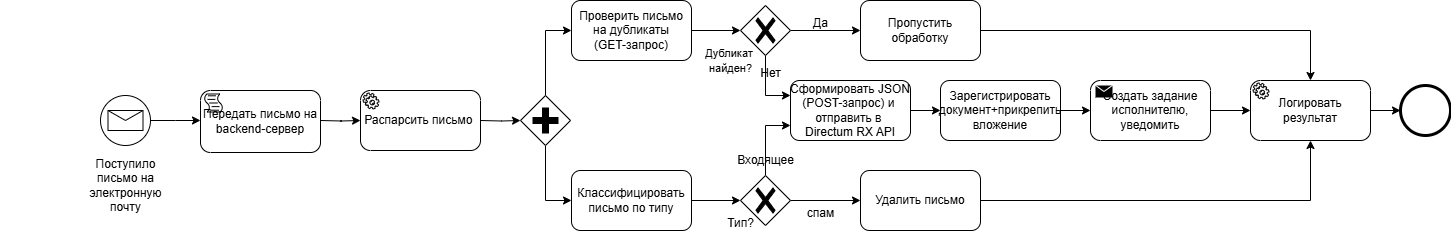

The diagram above was exported from draw.io. Its source (the exported page's mxGraphModel, read from the mxfile embedded in the PNG):
<mxGraphModel dx="3080" dy="788" grid="1" gridSize="10" guides="1" tooltips="1" connect="1" arrows="1" fold="1" page="1" pageScale="1" pageWidth="1654" pageHeight="1169" math="0" shadow="0">
  <root>
    <mxCell id="0" />
    <mxCell id="1" parent="0" />
    <mxCell id="uPNVgdM4NZMy6NxIwCiw-46" style="edgeStyle=orthogonalEdgeStyle;rounded=0;orthogonalLoop=1;jettySize=auto;html=1;exitX=1;exitY=0.5;exitDx=0;exitDy=0;exitPerimeter=0;entryX=0;entryY=0.5;entryDx=0;entryDy=0;" edge="1" parent="1" source="uPNVgdM4NZMy6NxIwCiw-21">
      <mxGeometry relative="1" as="geometry">
        <mxPoint x="140" y="310" as="targetPoint" />
      </mxGeometry>
    </mxCell>
    <mxCell id="uPNVgdM4NZMy6NxIwCiw-21" value="" style="points=[[0.145,0.145,0],[0.5,0,0],[0.855,0.145,0],[1,0.5,0],[0.855,0.855,0],[0.5,1,0],[0.145,0.855,0],[0,0.5,0]];shape=mxgraph.bpmn.event;html=1;verticalLabelPosition=bottom;labelBackgroundColor=#ffffff;verticalAlign=top;align=center;perimeter=ellipsePerimeter;outlineConnect=0;outline=standard;symbol=message;flipV=0;aspect=fixed;" vertex="1" parent="1">
      <mxGeometry x="40" y="285" width="50" height="50" as="geometry" />
    </mxCell>
    <mxCell id="uPNVgdM4NZMy6NxIwCiw-22" value="&lt;span style=&quot;text-wrap-mode: wrap;&quot;&gt;Поступило письмо на электронную почту&lt;/span&gt;" style="text;html=1;align=center;verticalAlign=middle;resizable=0;points=[];autosize=1;strokeColor=none;fillColor=none;" vertex="1" parent="1">
      <mxGeometry x="-60" y="360" width="250" height="30" as="geometry" />
    </mxCell>
    <mxCell id="uPNVgdM4NZMy6NxIwCiw-53" value="" style="edgeStyle=orthogonalEdgeStyle;rounded=0;orthogonalLoop=1;jettySize=auto;html=1;" edge="1" parent="1" source="uPNVgdM4NZMy6NxIwCiw-24" target="uPNVgdM4NZMy6NxIwCiw-33">
      <mxGeometry relative="1" as="geometry" />
    </mxCell>
    <mxCell id="uPNVgdM4NZMy6NxIwCiw-24" value="Проверить письмо на дубликаты&lt;div&gt;(GET-запрос)&lt;/div&gt;" style="rounded=1;whiteSpace=wrap;html=1;" vertex="1" parent="1">
      <mxGeometry x="511" y="190" width="120" height="60" as="geometry" />
    </mxCell>
    <mxCell id="uPNVgdM4NZMy6NxIwCiw-47" style="edgeStyle=orthogonalEdgeStyle;rounded=0;orthogonalLoop=1;jettySize=auto;html=1;exitX=1;exitY=0.5;exitDx=0;exitDy=0;entryX=0;entryY=0.5;entryDx=0;entryDy=0;" edge="1" parent="1">
      <mxGeometry relative="1" as="geometry">
        <mxPoint x="260" y="310" as="sourcePoint" />
        <mxPoint x="300" y="310" as="targetPoint" />
      </mxGeometry>
    </mxCell>
    <mxCell id="uPNVgdM4NZMy6NxIwCiw-48" value="" style="edgeStyle=orthogonalEdgeStyle;rounded=0;orthogonalLoop=1;jettySize=auto;html=1;" edge="1" parent="1" target="uPNVgdM4NZMy6NxIwCiw-29">
      <mxGeometry relative="1" as="geometry">
        <mxPoint x="420" y="310" as="sourcePoint" />
      </mxGeometry>
    </mxCell>
    <mxCell id="uPNVgdM4NZMy6NxIwCiw-25" value="&lt;span style=&quot;font-size: 11px; background-color: rgb(255, 255, 255);&quot;&gt;Дубликат&amp;nbsp;&lt;/span&gt;&lt;div&gt;&lt;span style=&quot;font-size: 11px; background-color: rgb(255, 255, 255);&quot;&gt;найден?&lt;/span&gt;&lt;/div&gt;" style="text;html=1;align=center;verticalAlign=middle;resizable=0;points=[];autosize=1;strokeColor=none;fillColor=none;" vertex="1" parent="1">
      <mxGeometry x="635" y="230" width="70" height="40" as="geometry" />
    </mxCell>
    <mxCell id="uPNVgdM4NZMy6NxIwCiw-51" style="edgeStyle=orthogonalEdgeStyle;rounded=0;orthogonalLoop=1;jettySize=auto;html=1;exitX=0.5;exitY=0;exitDx=0;exitDy=0;exitPerimeter=0;entryX=0;entryY=0.5;entryDx=0;entryDy=0;" edge="1" parent="1" source="uPNVgdM4NZMy6NxIwCiw-29" target="uPNVgdM4NZMy6NxIwCiw-24">
      <mxGeometry relative="1" as="geometry" />
    </mxCell>
    <mxCell id="uPNVgdM4NZMy6NxIwCiw-52" style="edgeStyle=orthogonalEdgeStyle;rounded=0;orthogonalLoop=1;jettySize=auto;html=1;exitX=0.5;exitY=1;exitDx=0;exitDy=0;exitPerimeter=0;entryX=0;entryY=0.5;entryDx=0;entryDy=0;" edge="1" parent="1" source="uPNVgdM4NZMy6NxIwCiw-29" target="uPNVgdM4NZMy6NxIwCiw-32">
      <mxGeometry relative="1" as="geometry" />
    </mxCell>
    <mxCell id="uPNVgdM4NZMy6NxIwCiw-29" value="" style="points=[[0.25,0.25,0],[0.5,0,0],[0.75,0.25,0],[1,0.5,0],[0.75,0.75,0],[0.5,1,0],[0.25,0.75,0],[0,0.5,0]];shape=mxgraph.bpmn.gateway2;html=1;verticalLabelPosition=bottom;labelBackgroundColor=#ffffff;verticalAlign=top;align=center;perimeter=rhombusPerimeter;outlineConnect=0;outline=none;symbol=none;gwType=parallel;" vertex="1" parent="1">
      <mxGeometry x="460" y="285" width="50" height="50" as="geometry" />
    </mxCell>
    <mxCell id="uPNVgdM4NZMy6NxIwCiw-32" value="Классифицировать письмо по типу" style="rounded=1;whiteSpace=wrap;html=1;" vertex="1" parent="1">
      <mxGeometry x="511" y="360" width="120" height="60" as="geometry" />
    </mxCell>
    <mxCell id="uPNVgdM4NZMy6NxIwCiw-58" value="" style="edgeStyle=orthogonalEdgeStyle;rounded=0;orthogonalLoop=1;jettySize=auto;html=1;" edge="1" parent="1" source="uPNVgdM4NZMy6NxIwCiw-33" target="uPNVgdM4NZMy6NxIwCiw-57">
      <mxGeometry relative="1" as="geometry" />
    </mxCell>
    <mxCell id="uPNVgdM4NZMy6NxIwCiw-62" style="edgeStyle=orthogonalEdgeStyle;rounded=0;orthogonalLoop=1;jettySize=auto;html=1;exitX=0.5;exitY=1;exitDx=0;exitDy=0;exitPerimeter=0;entryX=0;entryY=0.25;entryDx=0;entryDy=0;" edge="1" parent="1" source="uPNVgdM4NZMy6NxIwCiw-33" target="uPNVgdM4NZMy6NxIwCiw-39">
      <mxGeometry relative="1" as="geometry" />
    </mxCell>
    <mxCell id="uPNVgdM4NZMy6NxIwCiw-33" value="" style="points=[[0.25,0.25,0],[0.5,0,0],[0.75,0.25,0],[1,0.5,0],[0.75,0.75,0],[0.5,1,0],[0.25,0.75,0],[0,0.5,0]];shape=mxgraph.bpmn.gateway2;html=1;verticalLabelPosition=bottom;labelBackgroundColor=#ffffff;verticalAlign=top;align=center;perimeter=rhombusPerimeter;outlineConnect=0;outline=none;symbol=none;gwType=exclusive;" vertex="1" parent="1">
      <mxGeometry x="680" y="195" width="50" height="50" as="geometry" />
    </mxCell>
    <mxCell id="uPNVgdM4NZMy6NxIwCiw-43" style="edgeStyle=orthogonalEdgeStyle;rounded=0;orthogonalLoop=1;jettySize=auto;html=1;exitX=1;exitY=0.5;exitDx=0;exitDy=0;exitPerimeter=0;entryX=0;entryY=0.5;entryDx=0;entryDy=0;" edge="1" parent="1" source="uPNVgdM4NZMy6NxIwCiw-34" target="uPNVgdM4NZMy6NxIwCiw-38">
      <mxGeometry relative="1" as="geometry" />
    </mxCell>
    <mxCell id="uPNVgdM4NZMy6NxIwCiw-61" style="edgeStyle=orthogonalEdgeStyle;rounded=0;orthogonalLoop=1;jettySize=auto;html=1;exitX=0.5;exitY=0;exitDx=0;exitDy=0;exitPerimeter=0;entryX=0;entryY=0.75;entryDx=0;entryDy=0;" edge="1" parent="1" source="uPNVgdM4NZMy6NxIwCiw-34" target="uPNVgdM4NZMy6NxIwCiw-39">
      <mxGeometry relative="1" as="geometry" />
    </mxCell>
    <mxCell id="uPNVgdM4NZMy6NxIwCiw-34" value="" style="points=[[0.25,0.25,0],[0.5,0,0],[0.75,0.25,0],[1,0.5,0],[0.75,0.75,0],[0.5,1,0],[0.25,0.75,0],[0,0.5,0]];shape=mxgraph.bpmn.gateway2;html=1;verticalLabelPosition=bottom;labelBackgroundColor=#ffffff;verticalAlign=top;align=center;perimeter=rhombusPerimeter;outlineConnect=0;outline=none;symbol=none;gwType=exclusive;" vertex="1" parent="1">
      <mxGeometry x="680" y="365" width="50" height="50" as="geometry" />
    </mxCell>
    <mxCell id="uPNVgdM4NZMy6NxIwCiw-38" value="Удалить письмо" style="rounded=1;whiteSpace=wrap;html=1;" vertex="1" parent="1">
      <mxGeometry x="800" y="360" width="120" height="60" as="geometry" />
    </mxCell>
    <mxCell id="uPNVgdM4NZMy6NxIwCiw-65" style="edgeStyle=orthogonalEdgeStyle;rounded=0;orthogonalLoop=1;jettySize=auto;html=1;exitX=1;exitY=0.5;exitDx=0;exitDy=0;entryX=0;entryY=0.5;entryDx=0;entryDy=0;" edge="1" parent="1" source="uPNVgdM4NZMy6NxIwCiw-39" target="uPNVgdM4NZMy6NxIwCiw-40">
      <mxGeometry relative="1" as="geometry" />
    </mxCell>
    <mxCell id="uPNVgdM4NZMy6NxIwCiw-39" value="&lt;span style=&quot;text-wrap-mode: nowrap;&quot;&gt;Сформировать JSON&lt;/span&gt;&lt;div&gt;&lt;span style=&quot;text-wrap-mode: nowrap;&quot;&gt;(POST-запрос) и&amp;nbsp;&lt;/span&gt;&lt;/div&gt;&lt;div&gt;&lt;span style=&quot;text-wrap-mode: nowrap;&quot;&gt;о&lt;/span&gt;&lt;span style=&quot;text-wrap-mode: nowrap; background-color: transparent; color: light-dark(rgb(0, 0, 0), rgb(255, 255, 255));&quot;&gt;тправить в&amp;nbsp;&lt;/span&gt;&lt;/div&gt;&lt;div&gt;&lt;span style=&quot;text-wrap-mode: nowrap; background-color: transparent; color: light-dark(rgb(0, 0, 0), rgb(255, 255, 255));&quot;&gt;Directum RX API&lt;/span&gt;&lt;/div&gt;" style="rounded=1;whiteSpace=wrap;html=1;" vertex="1" parent="1">
      <mxGeometry x="730" y="270" width="120" height="60" as="geometry" />
    </mxCell>
    <mxCell id="uPNVgdM4NZMy6NxIwCiw-40" value="Зарегистрировать документ+прикрепить вложение" style="rounded=1;whiteSpace=wrap;html=1;" vertex="1" parent="1">
      <mxGeometry x="880" y="270" width="120" height="60" as="geometry" />
    </mxCell>
    <mxCell id="uPNVgdM4NZMy6NxIwCiw-72" style="edgeStyle=orthogonalEdgeStyle;rounded=0;orthogonalLoop=1;jettySize=auto;html=1;exitX=1;exitY=0.5;exitDx=0;exitDy=0;exitPerimeter=0;" edge="1" parent="1" source="uPNVgdM4NZMy6NxIwCiw-41" target="uPNVgdM4NZMy6NxIwCiw-71">
      <mxGeometry relative="1" as="geometry" />
    </mxCell>
    <mxCell id="uPNVgdM4NZMy6NxIwCiw-41" value="Создать задание исполнителю, уведомить" style="points=[[0.25,0,0],[0.5,0,0],[0.75,0,0],[1,0.25,0],[1,0.5,0],[1,0.75,0],[0.75,1,0],[0.5,1,0],[0.25,1,0],[0,0.75,0],[0,0.5,0],[0,0.25,0]];shape=mxgraph.bpmn.task2;whiteSpace=wrap;rectStyle=rounded;size=10;html=1;container=1;expand=0;collapsible=0;taskMarker=send;" vertex="1" parent="1">
      <mxGeometry x="1030" y="270" width="120" height="60" as="geometry" />
    </mxCell>
    <mxCell id="uPNVgdM4NZMy6NxIwCiw-42" value="Тип?" style="text;html=1;align=center;verticalAlign=middle;resizable=0;points=[];autosize=1;strokeColor=none;fillColor=none;" vertex="1" parent="1">
      <mxGeometry x="655" y="398" width="50" height="30" as="geometry" />
    </mxCell>
    <mxCell id="uPNVgdM4NZMy6NxIwCiw-44" value="спам" style="text;html=1;align=center;verticalAlign=middle;resizable=0;points=[];autosize=1;strokeColor=none;fillColor=none;" vertex="1" parent="1">
      <mxGeometry x="735" y="388" width="50" height="30" as="geometry" />
    </mxCell>
    <mxCell id="uPNVgdM4NZMy6NxIwCiw-57" value="Пропустить обработку" style="rounded=1;whiteSpace=wrap;html=1;" vertex="1" parent="1">
      <mxGeometry x="800" y="190" width="120" height="60" as="geometry" />
    </mxCell>
    <mxCell id="uPNVgdM4NZMy6NxIwCiw-59" style="edgeStyle=orthogonalEdgeStyle;rounded=0;orthogonalLoop=1;jettySize=auto;html=1;exitX=1;exitY=0.5;exitDx=0;exitDy=0;entryX=0;entryY=0.5;entryDx=0;entryDy=0;entryPerimeter=0;" edge="1" parent="1" source="uPNVgdM4NZMy6NxIwCiw-32" target="uPNVgdM4NZMy6NxIwCiw-34">
      <mxGeometry relative="1" as="geometry" />
    </mxCell>
    <mxCell id="uPNVgdM4NZMy6NxIwCiw-60" value="Входящее" style="text;html=1;align=center;verticalAlign=middle;resizable=0;points=[];autosize=1;strokeColor=none;fillColor=none;" vertex="1" parent="1">
      <mxGeometry x="665" y="335" width="80" height="30" as="geometry" />
    </mxCell>
    <mxCell id="uPNVgdM4NZMy6NxIwCiw-63" value="Нет" style="text;html=1;align=center;verticalAlign=middle;resizable=0;points=[];autosize=1;strokeColor=none;fillColor=none;" vertex="1" parent="1">
      <mxGeometry x="690" y="248" width="40" height="30" as="geometry" />
    </mxCell>
    <mxCell id="uPNVgdM4NZMy6NxIwCiw-66" style="edgeStyle=orthogonalEdgeStyle;rounded=0;orthogonalLoop=1;jettySize=auto;html=1;exitX=1;exitY=0.5;exitDx=0;exitDy=0;entryX=0;entryY=0.5;entryDx=0;entryDy=0;entryPerimeter=0;" edge="1" parent="1" source="uPNVgdM4NZMy6NxIwCiw-40" target="uPNVgdM4NZMy6NxIwCiw-41">
      <mxGeometry relative="1" as="geometry" />
    </mxCell>
    <mxCell id="uPNVgdM4NZMy6NxIwCiw-67" value="Да" style="text;html=1;align=center;verticalAlign=middle;resizable=0;points=[];autosize=1;strokeColor=none;fillColor=none;" vertex="1" parent="1">
      <mxGeometry x="740" y="198" width="40" height="30" as="geometry" />
    </mxCell>
    <mxCell id="uPNVgdM4NZMy6NxIwCiw-68" value="Передать письмо на backend-сервер" style="points=[[0.25,0,0],[0.5,0,0],[0.75,0,0],[1,0.25,0],[1,0.5,0],[1,0.75,0],[0.75,1,0],[0.5,1,0],[0.25,1,0],[0,0.75,0],[0,0.5,0],[0,0.25,0]];shape=mxgraph.bpmn.task2;whiteSpace=wrap;rectStyle=rounded;size=10;html=1;container=1;expand=0;collapsible=0;taskMarker=script;" vertex="1" parent="1">
      <mxGeometry x="140" y="280" width="120" height="62" as="geometry" />
    </mxCell>
    <mxCell id="uPNVgdM4NZMy6NxIwCiw-69" value="Распарсить письмо&amp;nbsp;" style="points=[[0.25,0,0],[0.5,0,0],[0.75,0,0],[1,0.25,0],[1,0.5,0],[1,0.75,0],[0.75,1,0],[0.5,1,0],[0.25,1,0],[0,0.75,0],[0,0.5,0],[0,0.25,0]];shape=mxgraph.bpmn.task2;whiteSpace=wrap;rectStyle=rounded;size=10;html=1;container=1;expand=0;collapsible=0;taskMarker=service;" vertex="1" parent="1">
      <mxGeometry x="300" y="280" width="120" height="60" as="geometry" />
    </mxCell>
    <mxCell id="uPNVgdM4NZMy6NxIwCiw-75" style="edgeStyle=orthogonalEdgeStyle;rounded=0;orthogonalLoop=1;jettySize=auto;html=1;exitX=1;exitY=0.5;exitDx=0;exitDy=0;exitPerimeter=0;" edge="1" parent="1" source="uPNVgdM4NZMy6NxIwCiw-71">
      <mxGeometry relative="1" as="geometry">
        <mxPoint x="1340" y="300" as="targetPoint" />
      </mxGeometry>
    </mxCell>
    <mxCell id="uPNVgdM4NZMy6NxIwCiw-71" value="Логировать результат" style="points=[[0.25,0,0],[0.5,0,0],[0.75,0,0],[1,0.25,0],[1,0.5,0],[1,0.75,0],[0.75,1,0],[0.5,1,0],[0.25,1,0],[0,0.75,0],[0,0.5,0],[0,0.25,0]];shape=mxgraph.bpmn.task2;whiteSpace=wrap;rectStyle=rounded;size=10;html=1;container=1;expand=0;collapsible=0;taskMarker=service;" vertex="1" parent="1">
      <mxGeometry x="1190" y="270" width="120" height="60" as="geometry" />
    </mxCell>
    <mxCell id="uPNVgdM4NZMy6NxIwCiw-73" style="edgeStyle=orthogonalEdgeStyle;rounded=0;orthogonalLoop=1;jettySize=auto;html=1;exitX=1;exitY=0.5;exitDx=0;exitDy=0;entryX=0.5;entryY=0;entryDx=0;entryDy=0;entryPerimeter=0;" edge="1" parent="1" source="uPNVgdM4NZMy6NxIwCiw-57" target="uPNVgdM4NZMy6NxIwCiw-71">
      <mxGeometry relative="1" as="geometry" />
    </mxCell>
    <mxCell id="uPNVgdM4NZMy6NxIwCiw-74" style="edgeStyle=orthogonalEdgeStyle;rounded=0;orthogonalLoop=1;jettySize=auto;html=1;exitX=1;exitY=0.5;exitDx=0;exitDy=0;entryX=0.5;entryY=1;entryDx=0;entryDy=0;entryPerimeter=0;" edge="1" parent="1" source="uPNVgdM4NZMy6NxIwCiw-38" target="uPNVgdM4NZMy6NxIwCiw-71">
      <mxGeometry relative="1" as="geometry" />
    </mxCell>
    <mxCell id="uPNVgdM4NZMy6NxIwCiw-76" value="" style="points=[[0.145,0.145,0],[0.5,0,0],[0.855,0.145,0],[1,0.5,0],[0.855,0.855,0],[0.5,1,0],[0.145,0.855,0],[0,0.5,0]];shape=mxgraph.bpmn.event;html=1;verticalLabelPosition=bottom;labelBackgroundColor=#ffffff;verticalAlign=top;align=center;perimeter=ellipsePerimeter;outlineConnect=0;aspect=fixed;outline=end;symbol=terminate2;" vertex="1" parent="1">
      <mxGeometry x="1340" y="275" width="50" height="50" as="geometry" />
    </mxCell>
  </root>
</mxGraphModel>